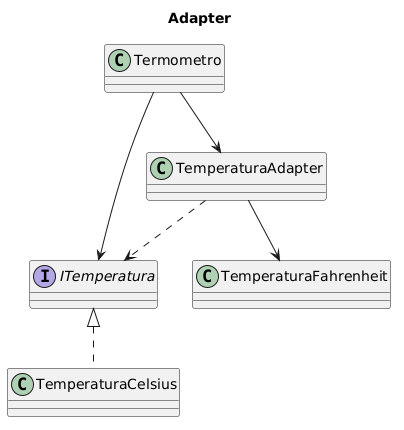

The diagram above was rendered by PlantUML. Its source (embedded in the PNG):
@startuml
title Adapter
class Termometro
class TemperaturaAdapter
class TemperaturaCelsius implements ITemperatura
class TemperaturaFahrenheit

interface ITemperatura

Termometro --> ITemperatura
Termometro --> TemperaturaAdapter
TemperaturaAdapter --> TemperaturaFahrenheit
TemperaturaAdapter ..> ITemperatura
@enduml